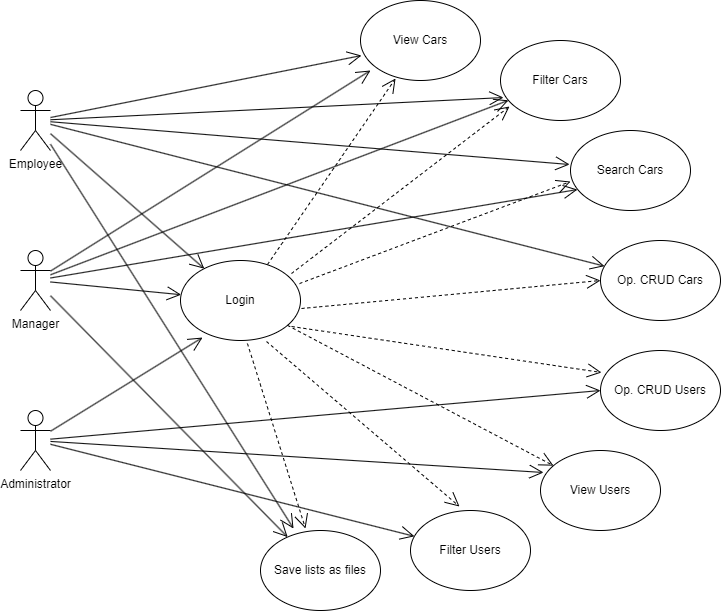

The diagram above was exported from draw.io. Its source (the exported page's mxGraphModel, read from the mxfile embedded in the PNG):
<mxGraphModel dx="1762" dy="785" grid="1" gridSize="10" guides="1" tooltips="1" connect="1" arrows="1" fold="1" page="1" pageScale="1" pageWidth="850" pageHeight="1100" math="0" shadow="0">
  <root>
    <mxCell id="0" />
    <mxCell id="1" parent="0" />
    <mxCell id="-6nJbcOmbCT4LMWEBbb9-1" value="Manager" style="shape=umlActor;verticalLabelPosition=bottom;verticalAlign=top;html=1;outlineConnect=0;" vertex="1" parent="1">
      <mxGeometry x="110" y="350" width="30" height="60" as="geometry" />
    </mxCell>
    <mxCell id="-6nJbcOmbCT4LMWEBbb9-2" value="Employee" style="shape=umlActor;verticalLabelPosition=bottom;verticalAlign=top;html=1;outlineConnect=0;" vertex="1" parent="1">
      <mxGeometry x="110" y="190" width="30" height="60" as="geometry" />
    </mxCell>
    <mxCell id="-6nJbcOmbCT4LMWEBbb9-3" value="Administrator" style="shape=umlActor;verticalLabelPosition=bottom;verticalAlign=top;html=1;outlineConnect=0;" vertex="1" parent="1">
      <mxGeometry x="110" y="510" width="30" height="60" as="geometry" />
    </mxCell>
    <mxCell id="-6nJbcOmbCT4LMWEBbb9-7" value="View Cars" style="ellipse;whiteSpace=wrap;html=1;" vertex="1" parent="1">
      <mxGeometry x="450" y="100" width="120" height="80" as="geometry" />
    </mxCell>
    <mxCell id="-6nJbcOmbCT4LMWEBbb9-8" value="Filter Cars" style="ellipse;whiteSpace=wrap;html=1;" vertex="1" parent="1">
      <mxGeometry x="590" y="140" width="120" height="80" as="geometry" />
    </mxCell>
    <mxCell id="-6nJbcOmbCT4LMWEBbb9-9" value="Search Cars" style="ellipse;whiteSpace=wrap;html=1;" vertex="1" parent="1">
      <mxGeometry x="660" y="230" width="120" height="80" as="geometry" />
    </mxCell>
    <mxCell id="-6nJbcOmbCT4LMWEBbb9-10" value="Op. CRUD Cars" style="ellipse;whiteSpace=wrap;html=1;" vertex="1" parent="1">
      <mxGeometry x="690" y="340" width="120" height="80" as="geometry" />
    </mxCell>
    <mxCell id="-6nJbcOmbCT4LMWEBbb9-11" value="Login" style="ellipse;whiteSpace=wrap;html=1;" vertex="1" parent="1">
      <mxGeometry x="270" y="360" width="120" height="80" as="geometry" />
    </mxCell>
    <mxCell id="-6nJbcOmbCT4LMWEBbb9-12" value="Save lists as files" style="ellipse;whiteSpace=wrap;html=1;" vertex="1" parent="1">
      <mxGeometry x="350" y="630" width="120" height="80" as="geometry" />
    </mxCell>
    <mxCell id="-6nJbcOmbCT4LMWEBbb9-13" value="View Users" style="ellipse;whiteSpace=wrap;html=1;" vertex="1" parent="1">
      <mxGeometry x="630" y="550" width="120" height="80" as="geometry" />
    </mxCell>
    <mxCell id="-6nJbcOmbCT4LMWEBbb9-14" value="Filter Users" style="ellipse;whiteSpace=wrap;html=1;" vertex="1" parent="1">
      <mxGeometry x="500" y="610" width="120" height="80" as="geometry" />
    </mxCell>
    <mxCell id="-6nJbcOmbCT4LMWEBbb9-15" value="Op. CRUD Users" style="ellipse;whiteSpace=wrap;html=1;" vertex="1" parent="1">
      <mxGeometry x="690" y="450" width="120" height="80" as="geometry" />
    </mxCell>
    <mxCell id="-6nJbcOmbCT4LMWEBbb9-17" value="" style="endArrow=open;endFill=1;endSize=12;html=1;rounded=0;" edge="1" parent="1" source="-6nJbcOmbCT4LMWEBbb9-2" target="-6nJbcOmbCT4LMWEBbb9-11">
      <mxGeometry width="160" relative="1" as="geometry">
        <mxPoint x="350" y="380" as="sourcePoint" />
        <mxPoint x="510" y="380" as="targetPoint" />
      </mxGeometry>
    </mxCell>
    <mxCell id="-6nJbcOmbCT4LMWEBbb9-18" value="" style="endArrow=open;endFill=1;endSize=12;html=1;rounded=0;" edge="1" parent="1" source="-6nJbcOmbCT4LMWEBbb9-1" target="-6nJbcOmbCT4LMWEBbb9-11">
      <mxGeometry width="160" relative="1" as="geometry">
        <mxPoint x="350" y="380" as="sourcePoint" />
        <mxPoint x="510" y="380" as="targetPoint" />
      </mxGeometry>
    </mxCell>
    <mxCell id="-6nJbcOmbCT4LMWEBbb9-19" value="" style="endArrow=open;endFill=1;endSize=12;html=1;rounded=0;entryX=0.183;entryY=0.963;entryDx=0;entryDy=0;entryPerimeter=0;" edge="1" parent="1" source="-6nJbcOmbCT4LMWEBbb9-3" target="-6nJbcOmbCT4LMWEBbb9-11">
      <mxGeometry width="160" relative="1" as="geometry">
        <mxPoint x="350" y="380" as="sourcePoint" />
        <mxPoint x="510" y="380" as="targetPoint" />
      </mxGeometry>
    </mxCell>
    <mxCell id="-6nJbcOmbCT4LMWEBbb9-20" value="" style="endArrow=open;endSize=12;dashed=1;html=1;rounded=0;exitX=0.725;exitY=0.05;exitDx=0;exitDy=0;exitPerimeter=0;entryX=0.292;entryY=0.975;entryDx=0;entryDy=0;entryPerimeter=0;" edge="1" parent="1" source="-6nJbcOmbCT4LMWEBbb9-11" target="-6nJbcOmbCT4LMWEBbb9-7">
      <mxGeometry width="160" relative="1" as="geometry">
        <mxPoint x="350" y="380" as="sourcePoint" />
        <mxPoint x="510" y="380" as="targetPoint" />
      </mxGeometry>
    </mxCell>
    <mxCell id="-6nJbcOmbCT4LMWEBbb9-21" value="" style="endArrow=open;endSize=12;dashed=1;html=1;rounded=0;exitX=0.925;exitY=0.163;exitDx=0;exitDy=0;exitPerimeter=0;entryX=0.075;entryY=0.825;entryDx=0;entryDy=0;entryPerimeter=0;" edge="1" parent="1" source="-6nJbcOmbCT4LMWEBbb9-11" target="-6nJbcOmbCT4LMWEBbb9-8">
      <mxGeometry width="160" relative="1" as="geometry">
        <mxPoint x="367" y="354" as="sourcePoint" />
        <mxPoint x="495" y="188" as="targetPoint" />
      </mxGeometry>
    </mxCell>
    <mxCell id="-6nJbcOmbCT4LMWEBbb9-22" value="" style="endArrow=open;endSize=12;dashed=1;html=1;rounded=0;exitX=0.992;exitY=0.288;exitDx=0;exitDy=0;exitPerimeter=0;entryX=0;entryY=0.638;entryDx=0;entryDy=0;entryPerimeter=0;" edge="1" parent="1" source="-6nJbcOmbCT4LMWEBbb9-11" target="-6nJbcOmbCT4LMWEBbb9-9">
      <mxGeometry width="160" relative="1" as="geometry">
        <mxPoint x="377" y="364" as="sourcePoint" />
        <mxPoint x="505" y="198" as="targetPoint" />
      </mxGeometry>
    </mxCell>
    <mxCell id="-6nJbcOmbCT4LMWEBbb9-23" value="" style="endArrow=open;endSize=12;dashed=1;html=1;rounded=0;exitX=1.008;exitY=0.6;exitDx=0;exitDy=0;exitPerimeter=0;entryX=0;entryY=0.5;entryDx=0;entryDy=0;" edge="1" parent="1" source="-6nJbcOmbCT4LMWEBbb9-11" target="-6nJbcOmbCT4LMWEBbb9-10">
      <mxGeometry width="160" relative="1" as="geometry">
        <mxPoint x="387" y="374" as="sourcePoint" />
        <mxPoint x="515" y="208" as="targetPoint" />
      </mxGeometry>
    </mxCell>
    <mxCell id="-6nJbcOmbCT4LMWEBbb9-24" value="" style="endArrow=open;endSize=12;dashed=1;html=1;rounded=0;exitX=0.925;exitY=0.825;exitDx=0;exitDy=0;exitPerimeter=0;entryX=0.008;entryY=0.275;entryDx=0;entryDy=0;entryPerimeter=0;" edge="1" parent="1" source="-6nJbcOmbCT4LMWEBbb9-11" target="-6nJbcOmbCT4LMWEBbb9-15">
      <mxGeometry width="160" relative="1" as="geometry">
        <mxPoint x="397" y="384" as="sourcePoint" />
        <mxPoint x="525" y="218" as="targetPoint" />
      </mxGeometry>
    </mxCell>
    <mxCell id="-6nJbcOmbCT4LMWEBbb9-25" value="" style="endArrow=open;endSize=12;dashed=1;html=1;rounded=0;" edge="1" parent="1" source="-6nJbcOmbCT4LMWEBbb9-11" target="-6nJbcOmbCT4LMWEBbb9-13">
      <mxGeometry width="160" relative="1" as="geometry">
        <mxPoint x="407" y="394" as="sourcePoint" />
        <mxPoint x="535" y="228" as="targetPoint" />
      </mxGeometry>
    </mxCell>
    <mxCell id="-6nJbcOmbCT4LMWEBbb9-26" value="" style="endArrow=open;endSize=12;dashed=1;html=1;rounded=0;exitX=0.717;exitY=1.013;exitDx=0;exitDy=0;exitPerimeter=0;entryX=0.408;entryY=-0.05;entryDx=0;entryDy=0;entryPerimeter=0;" edge="1" parent="1" source="-6nJbcOmbCT4LMWEBbb9-11" target="-6nJbcOmbCT4LMWEBbb9-14">
      <mxGeometry width="160" relative="1" as="geometry">
        <mxPoint x="417" y="404" as="sourcePoint" />
        <mxPoint x="545" y="238" as="targetPoint" />
      </mxGeometry>
    </mxCell>
    <mxCell id="-6nJbcOmbCT4LMWEBbb9-27" value="" style="endArrow=open;endSize=12;dashed=1;html=1;rounded=0;exitX=0.558;exitY=1.038;exitDx=0;exitDy=0;exitPerimeter=0;entryX=0.375;entryY=-0.025;entryDx=0;entryDy=0;entryPerimeter=0;" edge="1" parent="1" source="-6nJbcOmbCT4LMWEBbb9-11" target="-6nJbcOmbCT4LMWEBbb9-12">
      <mxGeometry width="160" relative="1" as="geometry">
        <mxPoint x="427" y="414" as="sourcePoint" />
        <mxPoint x="555" y="248" as="targetPoint" />
      </mxGeometry>
    </mxCell>
    <mxCell id="-6nJbcOmbCT4LMWEBbb9-28" value="" style="endArrow=open;endFill=1;endSize=12;html=1;rounded=0;entryX=0.008;entryY=0.688;entryDx=0;entryDy=0;entryPerimeter=0;" edge="1" parent="1" source="-6nJbcOmbCT4LMWEBbb9-2" target="-6nJbcOmbCT4LMWEBbb9-7">
      <mxGeometry width="160" relative="1" as="geometry">
        <mxPoint x="350" y="380" as="sourcePoint" />
        <mxPoint x="510" y="380" as="targetPoint" />
      </mxGeometry>
    </mxCell>
    <mxCell id="-6nJbcOmbCT4LMWEBbb9-29" value="" style="endArrow=open;endFill=1;endSize=12;html=1;rounded=0;entryX=0.083;entryY=0.875;entryDx=0;entryDy=0;entryPerimeter=0;" edge="1" parent="1" source="-6nJbcOmbCT4LMWEBbb9-1" target="-6nJbcOmbCT4LMWEBbb9-7">
      <mxGeometry width="160" relative="1" as="geometry">
        <mxPoint x="350" y="380" as="sourcePoint" />
        <mxPoint x="510" y="380" as="targetPoint" />
      </mxGeometry>
    </mxCell>
    <mxCell id="-6nJbcOmbCT4LMWEBbb9-30" value="" style="endArrow=open;endFill=1;endSize=12;html=1;rounded=0;entryX=0.025;entryY=0.713;entryDx=0;entryDy=0;entryPerimeter=0;" edge="1" parent="1" source="-6nJbcOmbCT4LMWEBbb9-2" target="-6nJbcOmbCT4LMWEBbb9-8">
      <mxGeometry width="160" relative="1" as="geometry">
        <mxPoint x="350" y="380" as="sourcePoint" />
        <mxPoint x="510" y="380" as="targetPoint" />
      </mxGeometry>
    </mxCell>
    <mxCell id="-6nJbcOmbCT4LMWEBbb9-32" value="" style="endArrow=open;endFill=1;endSize=12;html=1;rounded=0;" edge="1" parent="1" source="-6nJbcOmbCT4LMWEBbb9-1" target="-6nJbcOmbCT4LMWEBbb9-8">
      <mxGeometry width="160" relative="1" as="geometry">
        <mxPoint x="350" y="380" as="sourcePoint" />
        <mxPoint x="510" y="380" as="targetPoint" />
      </mxGeometry>
    </mxCell>
    <mxCell id="-6nJbcOmbCT4LMWEBbb9-33" value="" style="endArrow=open;endFill=1;endSize=12;html=1;rounded=0;entryX=-0.008;entryY=0.425;entryDx=0;entryDy=0;entryPerimeter=0;" edge="1" parent="1" source="-6nJbcOmbCT4LMWEBbb9-2" target="-6nJbcOmbCT4LMWEBbb9-9">
      <mxGeometry width="160" relative="1" as="geometry">
        <mxPoint x="350" y="380" as="sourcePoint" />
        <mxPoint x="510" y="380" as="targetPoint" />
      </mxGeometry>
    </mxCell>
    <mxCell id="-6nJbcOmbCT4LMWEBbb9-34" value="" style="endArrow=open;endFill=1;endSize=12;html=1;rounded=0;entryX=0.058;entryY=0.738;entryDx=0;entryDy=0;entryPerimeter=0;" edge="1" parent="1" source="-6nJbcOmbCT4LMWEBbb9-1" target="-6nJbcOmbCT4LMWEBbb9-9">
      <mxGeometry width="160" relative="1" as="geometry">
        <mxPoint x="350" y="380" as="sourcePoint" />
        <mxPoint x="510" y="380" as="targetPoint" />
      </mxGeometry>
    </mxCell>
    <mxCell id="-6nJbcOmbCT4LMWEBbb9-35" value="" style="endArrow=open;endFill=1;endSize=12;html=1;rounded=0;" edge="1" parent="1" source="-6nJbcOmbCT4LMWEBbb9-2" target="-6nJbcOmbCT4LMWEBbb9-10">
      <mxGeometry width="160" relative="1" as="geometry">
        <mxPoint x="350" y="380" as="sourcePoint" />
        <mxPoint x="510" y="380" as="targetPoint" />
      </mxGeometry>
    </mxCell>
    <mxCell id="-6nJbcOmbCT4LMWEBbb9-36" value="" style="endArrow=open;endFill=1;endSize=12;html=1;rounded=0;entryX=0;entryY=0.5;entryDx=0;entryDy=0;" edge="1" parent="1" source="-6nJbcOmbCT4LMWEBbb9-3" target="-6nJbcOmbCT4LMWEBbb9-15">
      <mxGeometry width="160" relative="1" as="geometry">
        <mxPoint x="350" y="380" as="sourcePoint" />
        <mxPoint x="510" y="380" as="targetPoint" />
      </mxGeometry>
    </mxCell>
    <mxCell id="-6nJbcOmbCT4LMWEBbb9-37" value="" style="endArrow=open;endFill=1;endSize=12;html=1;rounded=0;entryX=0.025;entryY=0.275;entryDx=0;entryDy=0;entryPerimeter=0;" edge="1" parent="1" source="-6nJbcOmbCT4LMWEBbb9-3" target="-6nJbcOmbCT4LMWEBbb9-13">
      <mxGeometry width="160" relative="1" as="geometry">
        <mxPoint x="350" y="380" as="sourcePoint" />
        <mxPoint x="510" y="380" as="targetPoint" />
      </mxGeometry>
    </mxCell>
    <mxCell id="-6nJbcOmbCT4LMWEBbb9-38" value="" style="endArrow=open;endFill=1;endSize=12;html=1;rounded=0;" edge="1" parent="1" source="-6nJbcOmbCT4LMWEBbb9-3" target="-6nJbcOmbCT4LMWEBbb9-14">
      <mxGeometry width="160" relative="1" as="geometry">
        <mxPoint x="350" y="380" as="sourcePoint" />
        <mxPoint x="510" y="380" as="targetPoint" />
      </mxGeometry>
    </mxCell>
    <mxCell id="-6nJbcOmbCT4LMWEBbb9-39" value="" style="endArrow=open;endFill=1;endSize=12;html=1;rounded=0;" edge="1" parent="1" source="-6nJbcOmbCT4LMWEBbb9-1" target="-6nJbcOmbCT4LMWEBbb9-12">
      <mxGeometry width="160" relative="1" as="geometry">
        <mxPoint x="350" y="380" as="sourcePoint" />
        <mxPoint x="510" y="380" as="targetPoint" />
      </mxGeometry>
    </mxCell>
    <mxCell id="-6nJbcOmbCT4LMWEBbb9-40" value="" style="endArrow=open;endFill=1;endSize=12;html=1;rounded=0;entryX=0.275;entryY=-0.025;entryDx=0;entryDy=0;entryPerimeter=0;" edge="1" parent="1" source="-6nJbcOmbCT4LMWEBbb9-2" target="-6nJbcOmbCT4LMWEBbb9-12">
      <mxGeometry width="160" relative="1" as="geometry">
        <mxPoint x="350" y="380" as="sourcePoint" />
        <mxPoint x="510" y="380" as="targetPoint" />
      </mxGeometry>
    </mxCell>
  </root>
</mxGraphModel>